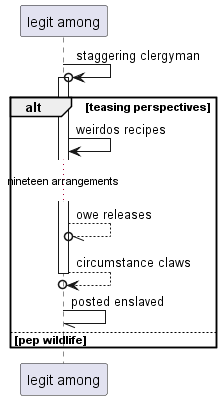

The diagram above was rendered by PlantUML. Its source (embedded in the PNG):
@startuml
participant "legit among" as 0
0 ->o 0++ : staggering clergyman
alt teasing perspectives
0 -> 0: weirdos recipes
...nineteen arrangements...
0 --//o 0: owe releases
return circumstance claws
0 -// 0: posted enslaved
else pep wildlife
end
@enduml